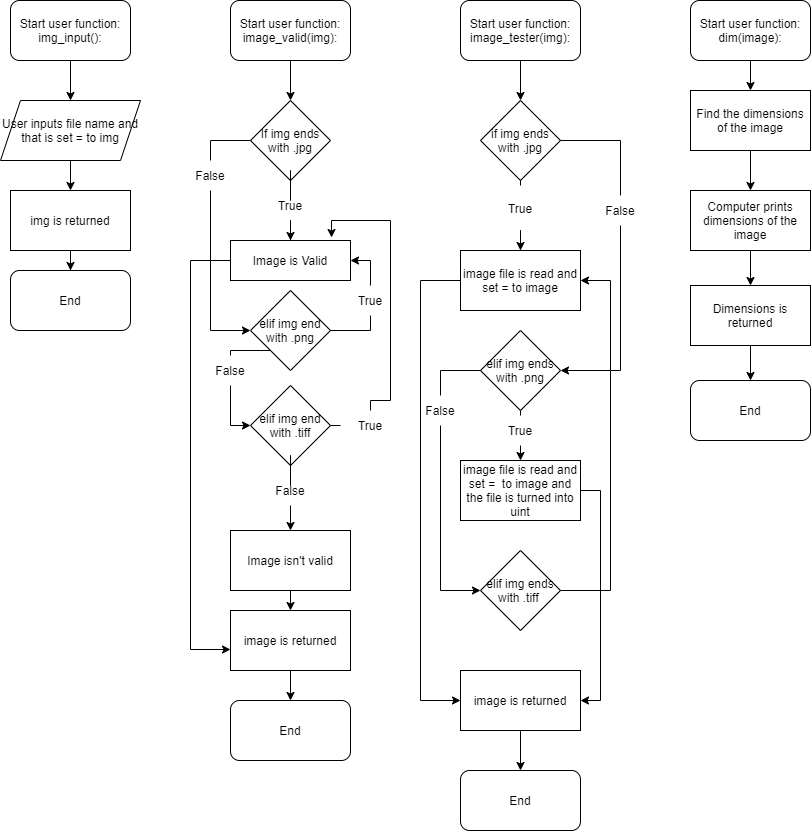

The diagram above was exported from draw.io. Its source (the exported page's mxGraphModel, read from the mxfile embedded in the PNG):
<mxGraphModel dx="1422" dy="822" grid="1" gridSize="10" guides="1" tooltips="1" connect="1" arrows="1" fold="1" page="1" pageScale="1" pageWidth="850" pageHeight="1100" math="0" shadow="0">
  <root>
    <mxCell id="0" />
    <mxCell id="1" parent="0" />
    <mxCell id="sIwdNdW5CkGCS8LnttUy-2" style="edgeStyle=orthogonalEdgeStyle;rounded=0;orthogonalLoop=1;jettySize=auto;html=1;exitX=0.5;exitY=1;exitDx=0;exitDy=0;" edge="1" parent="1" source="sIwdNdW5CkGCS8LnttUy-1">
      <mxGeometry relative="1" as="geometry">
        <mxPoint x="80" y="110" as="targetPoint" />
      </mxGeometry>
    </mxCell>
    <mxCell id="sIwdNdW5CkGCS8LnttUy-1" value="Start user function:&lt;br&gt;img_input():" style="rounded=1;whiteSpace=wrap;html=1;" vertex="1" parent="1">
      <mxGeometry x="20" y="10" width="120" height="60" as="geometry" />
    </mxCell>
    <mxCell id="sIwdNdW5CkGCS8LnttUy-5" style="edgeStyle=orthogonalEdgeStyle;rounded=0;orthogonalLoop=1;jettySize=auto;html=1;" edge="1" parent="1" source="sIwdNdW5CkGCS8LnttUy-4" target="sIwdNdW5CkGCS8LnttUy-6">
      <mxGeometry relative="1" as="geometry">
        <mxPoint x="80" y="210" as="targetPoint" />
      </mxGeometry>
    </mxCell>
    <mxCell id="sIwdNdW5CkGCS8LnttUy-4" value="&lt;font style=&quot;font-size: 12px&quot;&gt;User inputs file name and that is set = to img&lt;/font&gt;" style="shape=parallelogram;perimeter=parallelogramPerimeter;whiteSpace=wrap;html=1;fixedSize=1;" vertex="1" parent="1">
      <mxGeometry x="10" y="110" width="140" height="60" as="geometry" />
    </mxCell>
    <mxCell id="sIwdNdW5CkGCS8LnttUy-7" style="edgeStyle=orthogonalEdgeStyle;rounded=0;orthogonalLoop=1;jettySize=auto;html=1;" edge="1" parent="1" source="sIwdNdW5CkGCS8LnttUy-6" target="sIwdNdW5CkGCS8LnttUy-8">
      <mxGeometry relative="1" as="geometry">
        <mxPoint x="80" y="300" as="targetPoint" />
      </mxGeometry>
    </mxCell>
    <mxCell id="sIwdNdW5CkGCS8LnttUy-6" value="img is returned" style="rounded=0;whiteSpace=wrap;html=1;" vertex="1" parent="1">
      <mxGeometry x="20" y="200" width="120" height="60" as="geometry" />
    </mxCell>
    <mxCell id="sIwdNdW5CkGCS8LnttUy-8" value="End" style="rounded=1;whiteSpace=wrap;html=1;" vertex="1" parent="1">
      <mxGeometry x="20" y="280" width="120" height="60" as="geometry" />
    </mxCell>
    <mxCell id="sIwdNdW5CkGCS8LnttUy-12" style="edgeStyle=orthogonalEdgeStyle;rounded=0;orthogonalLoop=1;jettySize=auto;html=1;" edge="1" parent="1" source="sIwdNdW5CkGCS8LnttUy-9">
      <mxGeometry relative="1" as="geometry">
        <mxPoint x="300" y="110" as="targetPoint" />
      </mxGeometry>
    </mxCell>
    <mxCell id="sIwdNdW5CkGCS8LnttUy-9" value="Start user function:&lt;br&gt;image_valid(img):" style="rounded=1;whiteSpace=wrap;html=1;" vertex="1" parent="1">
      <mxGeometry x="240" y="10" width="120" height="60" as="geometry" />
    </mxCell>
    <mxCell id="sIwdNdW5CkGCS8LnttUy-77" style="edgeStyle=orthogonalEdgeStyle;rounded=0;orthogonalLoop=1;jettySize=auto;html=1;" edge="1" parent="1" source="sIwdNdW5CkGCS8LnttUy-10" target="sIwdNdW5CkGCS8LnttUy-78">
      <mxGeometry relative="1" as="geometry">
        <mxPoint x="530" y="110" as="targetPoint" />
      </mxGeometry>
    </mxCell>
    <mxCell id="sIwdNdW5CkGCS8LnttUy-10" value="Start user function:&lt;br&gt;image_tester(img):" style="rounded=1;whiteSpace=wrap;html=1;" vertex="1" parent="1">
      <mxGeometry x="470" y="10" width="120" height="60" as="geometry" />
    </mxCell>
    <mxCell id="sIwdNdW5CkGCS8LnttUy-69" style="edgeStyle=orthogonalEdgeStyle;rounded=0;orthogonalLoop=1;jettySize=auto;html=1;" edge="1" parent="1" source="sIwdNdW5CkGCS8LnttUy-11" target="sIwdNdW5CkGCS8LnttUy-70">
      <mxGeometry relative="1" as="geometry">
        <mxPoint x="760" y="110" as="targetPoint" />
      </mxGeometry>
    </mxCell>
    <mxCell id="sIwdNdW5CkGCS8LnttUy-11" value="Start user function:&lt;br&gt;dim(image):" style="rounded=1;whiteSpace=wrap;html=1;" vertex="1" parent="1">
      <mxGeometry x="700" y="10" width="120" height="60" as="geometry" />
    </mxCell>
    <mxCell id="sIwdNdW5CkGCS8LnttUy-24" style="edgeStyle=orthogonalEdgeStyle;rounded=0;orthogonalLoop=1;jettySize=auto;html=1;exitX=0.5;exitY=1;exitDx=0;exitDy=0;startArrow=none;" edge="1" parent="1" source="sIwdNdW5CkGCS8LnttUy-26" target="sIwdNdW5CkGCS8LnttUy-25">
      <mxGeometry relative="1" as="geometry">
        <mxPoint x="300" y="240" as="targetPoint" />
      </mxGeometry>
    </mxCell>
    <mxCell id="sIwdNdW5CkGCS8LnttUy-39" style="edgeStyle=orthogonalEdgeStyle;rounded=0;orthogonalLoop=1;jettySize=auto;html=1;exitX=0.5;exitY=1;exitDx=0;exitDy=0;startArrow=none;entryX=0;entryY=0.5;entryDx=0;entryDy=0;" edge="1" parent="1" source="sIwdNdW5CkGCS8LnttUy-40" target="sIwdNdW5CkGCS8LnttUy-42">
      <mxGeometry relative="1" as="geometry">
        <mxPoint x="210" y="340" as="targetPoint" />
        <Array as="points">
          <mxPoint x="220" y="340" />
        </Array>
      </mxGeometry>
    </mxCell>
    <mxCell id="sIwdNdW5CkGCS8LnttUy-13" value="If img ends with .jpg" style="rhombus;whiteSpace=wrap;html=1;" vertex="1" parent="1">
      <mxGeometry x="260" y="110" width="80" height="80" as="geometry" />
    </mxCell>
    <mxCell id="sIwdNdW5CkGCS8LnttUy-64" style="edgeStyle=orthogonalEdgeStyle;rounded=0;orthogonalLoop=1;jettySize=auto;html=1;exitX=0;exitY=0.5;exitDx=0;exitDy=0;entryX=-0.008;entryY=0.65;entryDx=0;entryDy=0;entryPerimeter=0;" edge="1" parent="1" source="sIwdNdW5CkGCS8LnttUy-25" target="sIwdNdW5CkGCS8LnttUy-65">
      <mxGeometry relative="1" as="geometry">
        <mxPoint x="200" y="660" as="targetPoint" />
        <Array as="points">
          <mxPoint x="200" y="270" />
          <mxPoint x="200" y="659" />
        </Array>
      </mxGeometry>
    </mxCell>
    <mxCell id="sIwdNdW5CkGCS8LnttUy-25" value="Image is Valid" style="rounded=0;whiteSpace=wrap;html=1;" vertex="1" parent="1">
      <mxGeometry x="240" y="250" width="120" height="40" as="geometry" />
    </mxCell>
    <mxCell id="sIwdNdW5CkGCS8LnttUy-26" value="True" style="text;html=1;strokeColor=none;fillColor=none;align=center;verticalAlign=middle;whiteSpace=wrap;rounded=0;" vertex="1" parent="1">
      <mxGeometry x="270" y="200" width="60" height="30" as="geometry" />
    </mxCell>
    <mxCell id="sIwdNdW5CkGCS8LnttUy-27" value="" style="edgeStyle=orthogonalEdgeStyle;rounded=0;orthogonalLoop=1;jettySize=auto;html=1;exitX=0.5;exitY=1;exitDx=0;exitDy=0;endArrow=none;" edge="1" parent="1" source="sIwdNdW5CkGCS8LnttUy-13" target="sIwdNdW5CkGCS8LnttUy-26">
      <mxGeometry relative="1" as="geometry">
        <mxPoint x="300" y="240" as="targetPoint" />
        <mxPoint x="300" y="190" as="sourcePoint" />
      </mxGeometry>
    </mxCell>
    <mxCell id="sIwdNdW5CkGCS8LnttUy-40" value="False" style="text;html=1;strokeColor=none;fillColor=none;align=center;verticalAlign=middle;whiteSpace=wrap;rounded=0;dashed=1;" vertex="1" parent="1">
      <mxGeometry x="190" y="170" width="60" height="30" as="geometry" />
    </mxCell>
    <mxCell id="sIwdNdW5CkGCS8LnttUy-41" value="" style="edgeStyle=orthogonalEdgeStyle;rounded=0;orthogonalLoop=1;jettySize=auto;html=1;exitX=0;exitY=0.5;exitDx=0;exitDy=0;endArrow=none;entryX=0.5;entryY=0;entryDx=0;entryDy=0;" edge="1" parent="1" source="sIwdNdW5CkGCS8LnttUy-13" target="sIwdNdW5CkGCS8LnttUy-40">
      <mxGeometry relative="1" as="geometry">
        <mxPoint x="210" y="340" as="targetPoint" />
        <mxPoint x="260" y="150" as="sourcePoint" />
      </mxGeometry>
    </mxCell>
    <mxCell id="sIwdNdW5CkGCS8LnttUy-46" style="edgeStyle=orthogonalEdgeStyle;rounded=0;orthogonalLoop=1;jettySize=auto;html=1;exitX=0.5;exitY=0;exitDx=0;exitDy=0;startArrow=none;entryX=1;entryY=0.5;entryDx=0;entryDy=0;" edge="1" parent="1" source="sIwdNdW5CkGCS8LnttUy-47" target="sIwdNdW5CkGCS8LnttUy-25">
      <mxGeometry relative="1" as="geometry">
        <mxPoint x="380" y="280" as="targetPoint" />
        <Array as="points">
          <mxPoint x="380" y="270" />
        </Array>
      </mxGeometry>
    </mxCell>
    <mxCell id="sIwdNdW5CkGCS8LnttUy-53" style="edgeStyle=orthogonalEdgeStyle;rounded=0;orthogonalLoop=1;jettySize=auto;html=1;exitX=0.5;exitY=1;exitDx=0;exitDy=0;startArrow=none;entryX=0;entryY=0.5;entryDx=0;entryDy=0;" edge="1" parent="1" source="sIwdNdW5CkGCS8LnttUy-54" target="sIwdNdW5CkGCS8LnttUy-56">
      <mxGeometry relative="1" as="geometry">
        <mxPoint x="240" y="430" as="targetPoint" />
      </mxGeometry>
    </mxCell>
    <mxCell id="sIwdNdW5CkGCS8LnttUy-42" value="elif img end with .png" style="rhombus;whiteSpace=wrap;html=1;strokeColor=default;" vertex="1" parent="1">
      <mxGeometry x="260" y="300" width="80" height="80" as="geometry" />
    </mxCell>
    <mxCell id="sIwdNdW5CkGCS8LnttUy-47" value="True" style="text;html=1;strokeColor=none;fillColor=none;align=center;verticalAlign=middle;whiteSpace=wrap;rounded=0;" vertex="1" parent="1">
      <mxGeometry x="350" y="295" width="60" height="30" as="geometry" />
    </mxCell>
    <mxCell id="sIwdNdW5CkGCS8LnttUy-48" value="" style="edgeStyle=orthogonalEdgeStyle;rounded=0;orthogonalLoop=1;jettySize=auto;html=1;exitX=1;exitY=0.5;exitDx=0;exitDy=0;endArrow=none;entryX=0.5;entryY=1;entryDx=0;entryDy=0;" edge="1" parent="1" source="sIwdNdW5CkGCS8LnttUy-42" target="sIwdNdW5CkGCS8LnttUy-47">
      <mxGeometry relative="1" as="geometry">
        <mxPoint x="380" y="280" as="targetPoint" />
        <mxPoint x="340" y="340" as="sourcePoint" />
        <Array as="points">
          <mxPoint x="380" y="340" />
        </Array>
      </mxGeometry>
    </mxCell>
    <mxCell id="sIwdNdW5CkGCS8LnttUy-54" value="False" style="text;html=1;strokeColor=none;fillColor=none;align=center;verticalAlign=middle;whiteSpace=wrap;rounded=0;" vertex="1" parent="1">
      <mxGeometry x="210" y="365" width="60" height="30" as="geometry" />
    </mxCell>
    <mxCell id="sIwdNdW5CkGCS8LnttUy-55" value="" style="edgeStyle=orthogonalEdgeStyle;rounded=0;orthogonalLoop=1;jettySize=auto;html=1;exitX=0;exitY=1;exitDx=0;exitDy=0;endArrow=none;entryX=0.5;entryY=0;entryDx=0;entryDy=0;" edge="1" parent="1" source="sIwdNdW5CkGCS8LnttUy-42" target="sIwdNdW5CkGCS8LnttUy-54">
      <mxGeometry relative="1" as="geometry">
        <mxPoint x="240" y="430" as="targetPoint" />
        <mxPoint x="280" y="360" as="sourcePoint" />
        <Array as="points">
          <mxPoint x="240" y="360" />
        </Array>
      </mxGeometry>
    </mxCell>
    <mxCell id="sIwdNdW5CkGCS8LnttUy-57" style="edgeStyle=orthogonalEdgeStyle;rounded=0;orthogonalLoop=1;jettySize=auto;html=1;exitX=0.5;exitY=0;exitDx=0;exitDy=0;startArrow=none;entryX=0.842;entryY=-0.075;entryDx=0;entryDy=0;entryPerimeter=0;" edge="1" parent="1" source="sIwdNdW5CkGCS8LnttUy-58" target="sIwdNdW5CkGCS8LnttUy-25">
      <mxGeometry relative="1" as="geometry">
        <mxPoint x="430" y="435" as="targetPoint" />
        <Array as="points">
          <mxPoint x="380" y="410" />
          <mxPoint x="400" y="410" />
          <mxPoint x="400" y="230" />
          <mxPoint x="341" y="230" />
        </Array>
      </mxGeometry>
    </mxCell>
    <mxCell id="sIwdNdW5CkGCS8LnttUy-61" style="edgeStyle=orthogonalEdgeStyle;rounded=0;orthogonalLoop=1;jettySize=auto;html=1;entryX=0.5;entryY=0;entryDx=0;entryDy=0;startArrow=none;" edge="1" parent="1" source="sIwdNdW5CkGCS8LnttUy-62" target="sIwdNdW5CkGCS8LnttUy-60">
      <mxGeometry relative="1" as="geometry" />
    </mxCell>
    <mxCell id="sIwdNdW5CkGCS8LnttUy-56" value="elif img end with .tiff" style="rhombus;whiteSpace=wrap;html=1;strokeColor=default;" vertex="1" parent="1">
      <mxGeometry x="260" y="395" width="80" height="80" as="geometry" />
    </mxCell>
    <mxCell id="sIwdNdW5CkGCS8LnttUy-58" value="True" style="text;html=1;strokeColor=none;fillColor=none;align=center;verticalAlign=middle;whiteSpace=wrap;rounded=0;" vertex="1" parent="1">
      <mxGeometry x="350" y="420" width="60" height="30" as="geometry" />
    </mxCell>
    <mxCell id="sIwdNdW5CkGCS8LnttUy-59" value="" style="edgeStyle=orthogonalEdgeStyle;rounded=0;orthogonalLoop=1;jettySize=auto;html=1;exitX=1;exitY=0.5;exitDx=0;exitDy=0;endArrow=none;" edge="1" parent="1" source="sIwdNdW5CkGCS8LnttUy-56" target="sIwdNdW5CkGCS8LnttUy-58">
      <mxGeometry relative="1" as="geometry">
        <mxPoint x="430" y="435" as="targetPoint" />
        <mxPoint x="340" y="435" as="sourcePoint" />
        <Array as="points">
          <mxPoint x="340" y="435" />
          <mxPoint x="340" y="435" />
        </Array>
      </mxGeometry>
    </mxCell>
    <mxCell id="sIwdNdW5CkGCS8LnttUy-66" style="edgeStyle=orthogonalEdgeStyle;rounded=0;orthogonalLoop=1;jettySize=auto;html=1;exitX=0.5;exitY=1;exitDx=0;exitDy=0;entryX=0.5;entryY=0;entryDx=0;entryDy=0;" edge="1" parent="1" source="sIwdNdW5CkGCS8LnttUy-60" target="sIwdNdW5CkGCS8LnttUy-65">
      <mxGeometry relative="1" as="geometry" />
    </mxCell>
    <mxCell id="sIwdNdW5CkGCS8LnttUy-60" value="Image isn't valid" style="rounded=0;whiteSpace=wrap;html=1;strokeColor=default;" vertex="1" parent="1">
      <mxGeometry x="240" y="540" width="120" height="60" as="geometry" />
    </mxCell>
    <mxCell id="sIwdNdW5CkGCS8LnttUy-62" value="False" style="text;html=1;strokeColor=none;fillColor=none;align=center;verticalAlign=middle;whiteSpace=wrap;rounded=0;" vertex="1" parent="1">
      <mxGeometry x="270" y="485" width="60" height="30" as="geometry" />
    </mxCell>
    <mxCell id="sIwdNdW5CkGCS8LnttUy-63" value="" style="edgeStyle=orthogonalEdgeStyle;rounded=0;orthogonalLoop=1;jettySize=auto;html=1;entryX=0.5;entryY=0;entryDx=0;entryDy=0;endArrow=none;" edge="1" parent="1" source="sIwdNdW5CkGCS8LnttUy-56" target="sIwdNdW5CkGCS8LnttUy-62">
      <mxGeometry relative="1" as="geometry">
        <mxPoint x="300" y="475" as="sourcePoint" />
        <mxPoint x="300" y="540" as="targetPoint" />
      </mxGeometry>
    </mxCell>
    <mxCell id="sIwdNdW5CkGCS8LnttUy-67" style="edgeStyle=orthogonalEdgeStyle;rounded=0;orthogonalLoop=1;jettySize=auto;html=1;" edge="1" parent="1" source="sIwdNdW5CkGCS8LnttUy-65" target="sIwdNdW5CkGCS8LnttUy-68">
      <mxGeometry relative="1" as="geometry">
        <mxPoint x="300" y="720" as="targetPoint" />
      </mxGeometry>
    </mxCell>
    <mxCell id="sIwdNdW5CkGCS8LnttUy-65" value="image is returned" style="rounded=0;whiteSpace=wrap;html=1;strokeColor=default;" vertex="1" parent="1">
      <mxGeometry x="240" y="620" width="120" height="60" as="geometry" />
    </mxCell>
    <mxCell id="sIwdNdW5CkGCS8LnttUy-68" value="End" style="rounded=1;whiteSpace=wrap;html=1;strokeColor=default;" vertex="1" parent="1">
      <mxGeometry x="240" y="710" width="120" height="60" as="geometry" />
    </mxCell>
    <mxCell id="sIwdNdW5CkGCS8LnttUy-71" style="edgeStyle=orthogonalEdgeStyle;rounded=0;orthogonalLoop=1;jettySize=auto;html=1;" edge="1" parent="1" source="sIwdNdW5CkGCS8LnttUy-70" target="sIwdNdW5CkGCS8LnttUy-72">
      <mxGeometry relative="1" as="geometry">
        <mxPoint x="760" y="220" as="targetPoint" />
      </mxGeometry>
    </mxCell>
    <mxCell id="sIwdNdW5CkGCS8LnttUy-70" value="Find the dimensions of the image" style="rounded=0;whiteSpace=wrap;html=1;strokeColor=default;" vertex="1" parent="1">
      <mxGeometry x="700" y="100" width="120" height="60" as="geometry" />
    </mxCell>
    <mxCell id="sIwdNdW5CkGCS8LnttUy-73" style="edgeStyle=orthogonalEdgeStyle;rounded=0;orthogonalLoop=1;jettySize=auto;html=1;" edge="1" parent="1" source="sIwdNdW5CkGCS8LnttUy-72" target="sIwdNdW5CkGCS8LnttUy-74">
      <mxGeometry relative="1" as="geometry">
        <mxPoint x="760" y="310" as="targetPoint" />
      </mxGeometry>
    </mxCell>
    <mxCell id="sIwdNdW5CkGCS8LnttUy-72" value="Computer prints dimensions of the image" style="rounded=0;whiteSpace=wrap;html=1;strokeColor=default;" vertex="1" parent="1">
      <mxGeometry x="700" y="200" width="120" height="60" as="geometry" />
    </mxCell>
    <mxCell id="sIwdNdW5CkGCS8LnttUy-75" style="edgeStyle=orthogonalEdgeStyle;rounded=0;orthogonalLoop=1;jettySize=auto;html=1;" edge="1" parent="1" source="sIwdNdW5CkGCS8LnttUy-74" target="sIwdNdW5CkGCS8LnttUy-76">
      <mxGeometry relative="1" as="geometry">
        <mxPoint x="760" y="410" as="targetPoint" />
      </mxGeometry>
    </mxCell>
    <mxCell id="sIwdNdW5CkGCS8LnttUy-74" value="Dimensions is returned" style="rounded=0;whiteSpace=wrap;html=1;strokeColor=default;" vertex="1" parent="1">
      <mxGeometry x="700" y="295" width="120" height="60" as="geometry" />
    </mxCell>
    <mxCell id="sIwdNdW5CkGCS8LnttUy-76" value="End" style="rounded=1;whiteSpace=wrap;html=1;strokeColor=default;" vertex="1" parent="1">
      <mxGeometry x="700" y="390" width="120" height="60" as="geometry" />
    </mxCell>
    <mxCell id="sIwdNdW5CkGCS8LnttUy-79" style="edgeStyle=orthogonalEdgeStyle;rounded=0;orthogonalLoop=1;jettySize=auto;html=1;exitX=0.5;exitY=1;exitDx=0;exitDy=0;startArrow=none;" edge="1" parent="1" source="sIwdNdW5CkGCS8LnttUy-80">
      <mxGeometry relative="1" as="geometry">
        <mxPoint x="530" y="240" as="targetPoint" />
      </mxGeometry>
    </mxCell>
    <mxCell id="sIwdNdW5CkGCS8LnttUy-84" style="edgeStyle=orthogonalEdgeStyle;rounded=0;orthogonalLoop=1;jettySize=auto;html=1;startArrow=none;entryX=1;entryY=0.5;entryDx=0;entryDy=0;" edge="1" parent="1" source="sIwdNdW5CkGCS8LnttUy-85" target="sIwdNdW5CkGCS8LnttUy-87">
      <mxGeometry relative="1" as="geometry">
        <mxPoint x="630" y="390" as="targetPoint" />
        <Array as="points">
          <mxPoint x="630" y="380" />
        </Array>
      </mxGeometry>
    </mxCell>
    <mxCell id="sIwdNdW5CkGCS8LnttUy-78" value="if img ends with .jpg" style="rhombus;whiteSpace=wrap;html=1;strokeColor=default;" vertex="1" parent="1">
      <mxGeometry x="490" y="110" width="80" height="80" as="geometry" />
    </mxCell>
    <mxCell id="sIwdNdW5CkGCS8LnttUy-82" style="edgeStyle=orthogonalEdgeStyle;rounded=0;orthogonalLoop=1;jettySize=auto;html=1;" edge="1" parent="1" source="sIwdNdW5CkGCS8LnttUy-80">
      <mxGeometry relative="1" as="geometry">
        <mxPoint x="530" y="260" as="targetPoint" />
      </mxGeometry>
    </mxCell>
    <mxCell id="sIwdNdW5CkGCS8LnttUy-80" value="True" style="text;html=1;strokeColor=none;fillColor=none;align=center;verticalAlign=middle;whiteSpace=wrap;rounded=0;" vertex="1" parent="1">
      <mxGeometry x="500" y="195" width="60" height="45" as="geometry" />
    </mxCell>
    <mxCell id="sIwdNdW5CkGCS8LnttUy-81" value="" style="edgeStyle=orthogonalEdgeStyle;rounded=0;orthogonalLoop=1;jettySize=auto;html=1;exitX=0.5;exitY=1;exitDx=0;exitDy=0;endArrow=none;" edge="1" parent="1" source="sIwdNdW5CkGCS8LnttUy-78" target="sIwdNdW5CkGCS8LnttUy-80">
      <mxGeometry relative="1" as="geometry">
        <mxPoint x="530" y="240" as="targetPoint" />
        <mxPoint x="530" y="190" as="sourcePoint" />
        <Array as="points">
          <mxPoint x="530" y="200" />
          <mxPoint x="530" y="200" />
        </Array>
      </mxGeometry>
    </mxCell>
    <mxCell id="sIwdNdW5CkGCS8LnttUy-102" style="edgeStyle=orthogonalEdgeStyle;rounded=0;orthogonalLoop=1;jettySize=auto;html=1;exitX=0;exitY=0.5;exitDx=0;exitDy=0;entryX=0;entryY=0.5;entryDx=0;entryDy=0;" edge="1" parent="1" source="sIwdNdW5CkGCS8LnttUy-83" target="sIwdNdW5CkGCS8LnttUy-104">
      <mxGeometry relative="1" as="geometry">
        <mxPoint x="430" y="660" as="targetPoint" />
        <Array as="points">
          <mxPoint x="430" y="290" />
          <mxPoint x="430" y="710" />
        </Array>
      </mxGeometry>
    </mxCell>
    <mxCell id="sIwdNdW5CkGCS8LnttUy-83" value="image file is read and set = to image" style="rounded=0;whiteSpace=wrap;html=1;strokeColor=default;" vertex="1" parent="1">
      <mxGeometry x="470" y="260" width="120" height="60" as="geometry" />
    </mxCell>
    <mxCell id="sIwdNdW5CkGCS8LnttUy-85" value="False" style="text;html=1;strokeColor=none;fillColor=none;align=center;verticalAlign=middle;whiteSpace=wrap;rounded=0;" vertex="1" parent="1">
      <mxGeometry x="600" y="205" width="60" height="30" as="geometry" />
    </mxCell>
    <mxCell id="sIwdNdW5CkGCS8LnttUy-86" value="" style="edgeStyle=orthogonalEdgeStyle;rounded=0;orthogonalLoop=1;jettySize=auto;html=1;endArrow=none;" edge="1" parent="1" source="sIwdNdW5CkGCS8LnttUy-78" target="sIwdNdW5CkGCS8LnttUy-85">
      <mxGeometry relative="1" as="geometry">
        <mxPoint x="630" y="390" as="targetPoint" />
        <mxPoint x="570" y="150" as="sourcePoint" />
      </mxGeometry>
    </mxCell>
    <mxCell id="sIwdNdW5CkGCS8LnttUy-88" style="edgeStyle=orthogonalEdgeStyle;rounded=0;orthogonalLoop=1;jettySize=auto;html=1;startArrow=none;exitX=0.5;exitY=1;exitDx=0;exitDy=0;" edge="1" parent="1" source="sIwdNdW5CkGCS8LnttUy-89" target="sIwdNdW5CkGCS8LnttUy-91">
      <mxGeometry relative="1" as="geometry">
        <mxPoint x="530" y="500" as="targetPoint" />
        <Array as="points">
          <mxPoint x="530" y="490" />
        </Array>
      </mxGeometry>
    </mxCell>
    <mxCell id="sIwdNdW5CkGCS8LnttUy-92" style="edgeStyle=orthogonalEdgeStyle;rounded=0;orthogonalLoop=1;jettySize=auto;html=1;startArrow=none;exitX=0.5;exitY=1;exitDx=0;exitDy=0;entryX=0;entryY=0.5;entryDx=0;entryDy=0;" edge="1" parent="1" source="sIwdNdW5CkGCS8LnttUy-93" target="sIwdNdW5CkGCS8LnttUy-95">
      <mxGeometry relative="1" as="geometry">
        <mxPoint x="450" y="580" as="targetPoint" />
        <mxPoint x="450" y="440" as="sourcePoint" />
        <Array as="points">
          <mxPoint x="450" y="600" />
        </Array>
      </mxGeometry>
    </mxCell>
    <mxCell id="sIwdNdW5CkGCS8LnttUy-87" value="elif img ends with .png" style="rhombus;whiteSpace=wrap;html=1;strokeColor=default;" vertex="1" parent="1">
      <mxGeometry x="490" y="340" width="80" height="80" as="geometry" />
    </mxCell>
    <mxCell id="sIwdNdW5CkGCS8LnttUy-89" value="True" style="text;html=1;strokeColor=none;fillColor=none;align=center;verticalAlign=middle;whiteSpace=wrap;rounded=0;" vertex="1" parent="1">
      <mxGeometry x="500" y="425" width="60" height="30" as="geometry" />
    </mxCell>
    <mxCell id="sIwdNdW5CkGCS8LnttUy-90" value="" style="edgeStyle=orthogonalEdgeStyle;rounded=0;orthogonalLoop=1;jettySize=auto;html=1;endArrow=none;" edge="1" parent="1" source="sIwdNdW5CkGCS8LnttUy-87" target="sIwdNdW5CkGCS8LnttUy-89">
      <mxGeometry relative="1" as="geometry">
        <mxPoint x="530" y="470" as="targetPoint" />
        <mxPoint x="530" y="420" as="sourcePoint" />
        <Array as="points">
          <mxPoint x="530" y="430" />
          <mxPoint x="530" y="430" />
        </Array>
      </mxGeometry>
    </mxCell>
    <mxCell id="sIwdNdW5CkGCS8LnttUy-103" style="edgeStyle=orthogonalEdgeStyle;rounded=0;orthogonalLoop=1;jettySize=auto;html=1;exitX=1;exitY=0.5;exitDx=0;exitDy=0;entryX=1;entryY=0.5;entryDx=0;entryDy=0;" edge="1" parent="1" source="sIwdNdW5CkGCS8LnttUy-91" target="sIwdNdW5CkGCS8LnttUy-104">
      <mxGeometry relative="1" as="geometry">
        <mxPoint x="660" y="670" as="targetPoint" />
      </mxGeometry>
    </mxCell>
    <mxCell id="sIwdNdW5CkGCS8LnttUy-91" value="image file is read and set =&amp;nbsp; to image and the file is turned into uint" style="rounded=0;whiteSpace=wrap;html=1;strokeColor=default;" vertex="1" parent="1">
      <mxGeometry x="470" y="470" width="120" height="60" as="geometry" />
    </mxCell>
    <mxCell id="sIwdNdW5CkGCS8LnttUy-93" value="False" style="text;html=1;strokeColor=none;fillColor=none;align=center;verticalAlign=middle;whiteSpace=wrap;rounded=0;" vertex="1" parent="1">
      <mxGeometry x="420" y="405" width="60" height="30" as="geometry" />
    </mxCell>
    <mxCell id="sIwdNdW5CkGCS8LnttUy-94" value="" style="edgeStyle=orthogonalEdgeStyle;rounded=0;orthogonalLoop=1;jettySize=auto;html=1;exitX=0;exitY=0.5;exitDx=0;exitDy=0;endArrow=none;entryX=0.5;entryY=0;entryDx=0;entryDy=0;" edge="1" parent="1" source="sIwdNdW5CkGCS8LnttUy-87" target="sIwdNdW5CkGCS8LnttUy-93">
      <mxGeometry relative="1" as="geometry">
        <mxPoint x="450" y="610" as="targetPoint" />
        <mxPoint x="490" y="380" as="sourcePoint" />
      </mxGeometry>
    </mxCell>
    <mxCell id="sIwdNdW5CkGCS8LnttUy-99" style="edgeStyle=orthogonalEdgeStyle;rounded=0;orthogonalLoop=1;jettySize=auto;html=1;exitX=1;exitY=0.5;exitDx=0;exitDy=0;entryX=1;entryY=0.5;entryDx=0;entryDy=0;" edge="1" parent="1" source="sIwdNdW5CkGCS8LnttUy-95" target="sIwdNdW5CkGCS8LnttUy-83">
      <mxGeometry relative="1" as="geometry">
        <mxPoint x="620" y="480" as="targetPoint" />
        <Array as="points">
          <mxPoint x="620" y="600" />
          <mxPoint x="620" y="290" />
        </Array>
      </mxGeometry>
    </mxCell>
    <mxCell id="sIwdNdW5CkGCS8LnttUy-95" value="elif img ends with .tiff&amp;nbsp;" style="rhombus;whiteSpace=wrap;html=1;strokeColor=default;" vertex="1" parent="1">
      <mxGeometry x="490" y="560" width="80" height="80" as="geometry" />
    </mxCell>
    <mxCell id="sIwdNdW5CkGCS8LnttUy-105" style="edgeStyle=orthogonalEdgeStyle;rounded=0;orthogonalLoop=1;jettySize=auto;html=1;" edge="1" parent="1" source="sIwdNdW5CkGCS8LnttUy-104" target="sIwdNdW5CkGCS8LnttUy-106">
      <mxGeometry relative="1" as="geometry">
        <mxPoint x="530" y="780" as="targetPoint" />
      </mxGeometry>
    </mxCell>
    <mxCell id="sIwdNdW5CkGCS8LnttUy-104" value="image is returned" style="rounded=0;whiteSpace=wrap;html=1;strokeColor=default;" vertex="1" parent="1">
      <mxGeometry x="470" y="680" width="120" height="60" as="geometry" />
    </mxCell>
    <mxCell id="sIwdNdW5CkGCS8LnttUy-106" value="End" style="rounded=1;whiteSpace=wrap;html=1;strokeColor=default;" vertex="1" parent="1">
      <mxGeometry x="470" y="780" width="120" height="60" as="geometry" />
    </mxCell>
  </root>
</mxGraphModel>